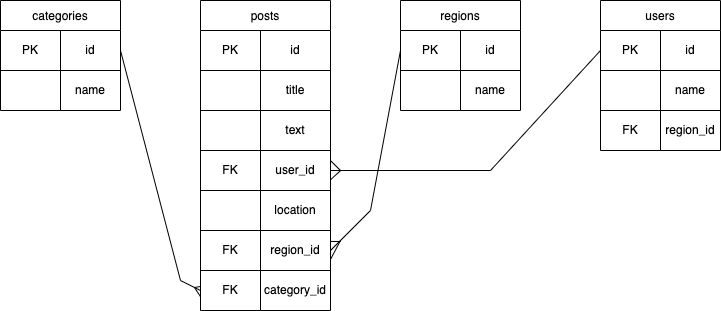

The diagram above was exported from draw.io. Its source (the exported page's mxGraphModel, read from the mxfile embedded in the PNG):
<mxGraphModel dx="1787" dy="1017" grid="1" gridSize="10" guides="1" tooltips="1" connect="1" arrows="1" fold="1" page="1" pageScale="1" pageWidth="850" pageHeight="1100" math="0" shadow="0">
  <root>
    <mxCell id="0" />
    <mxCell id="1" parent="0" />
    <mxCell id="-ehQPnIpukU-pyAWl7c2-1" value="posts" style="shape=table;startSize=30;container=1;collapsible=0;childLayout=tableLayout;" vertex="1" parent="1">
      <mxGeometry x="240" y="120" width="130" height="310" as="geometry" />
    </mxCell>
    <mxCell id="-ehQPnIpukU-pyAWl7c2-2" value="" style="shape=tableRow;horizontal=0;startSize=0;swimlaneHead=0;swimlaneBody=0;top=0;left=0;bottom=0;right=0;collapsible=0;dropTarget=0;fillColor=none;points=[[0,0.5],[1,0.5]];portConstraint=eastwest;" vertex="1" parent="-ehQPnIpukU-pyAWl7c2-1">
      <mxGeometry y="30" width="130" height="40" as="geometry" />
    </mxCell>
    <mxCell id="-ehQPnIpukU-pyAWl7c2-3" value="PK" style="shape=partialRectangle;html=1;whiteSpace=wrap;connectable=0;overflow=hidden;fillColor=none;top=0;left=0;bottom=0;right=0;pointerEvents=1;" vertex="1" parent="-ehQPnIpukU-pyAWl7c2-2">
      <mxGeometry width="60" height="40" as="geometry">
        <mxRectangle width="60" height="40" as="alternateBounds" />
      </mxGeometry>
    </mxCell>
    <mxCell id="-ehQPnIpukU-pyAWl7c2-4" value="id" style="shape=partialRectangle;html=1;whiteSpace=wrap;connectable=0;overflow=hidden;fillColor=none;top=0;left=0;bottom=0;right=0;pointerEvents=1;" vertex="1" parent="-ehQPnIpukU-pyAWl7c2-2">
      <mxGeometry x="60" width="70" height="40" as="geometry">
        <mxRectangle width="70" height="40" as="alternateBounds" />
      </mxGeometry>
    </mxCell>
    <mxCell id="-ehQPnIpukU-pyAWl7c2-5" value="" style="shape=tableRow;horizontal=0;startSize=0;swimlaneHead=0;swimlaneBody=0;top=0;left=0;bottom=0;right=0;collapsible=0;dropTarget=0;fillColor=none;points=[[0,0.5],[1,0.5]];portConstraint=eastwest;" vertex="1" parent="-ehQPnIpukU-pyAWl7c2-1">
      <mxGeometry y="70" width="130" height="40" as="geometry" />
    </mxCell>
    <mxCell id="-ehQPnIpukU-pyAWl7c2-6" value="" style="shape=partialRectangle;html=1;whiteSpace=wrap;connectable=0;overflow=hidden;fillColor=none;top=0;left=0;bottom=0;right=0;pointerEvents=1;" vertex="1" parent="-ehQPnIpukU-pyAWl7c2-5">
      <mxGeometry width="60" height="40" as="geometry">
        <mxRectangle width="60" height="40" as="alternateBounds" />
      </mxGeometry>
    </mxCell>
    <mxCell id="-ehQPnIpukU-pyAWl7c2-7" value="title" style="shape=partialRectangle;html=1;whiteSpace=wrap;connectable=0;overflow=hidden;fillColor=none;top=0;left=0;bottom=0;right=0;pointerEvents=1;" vertex="1" parent="-ehQPnIpukU-pyAWl7c2-5">
      <mxGeometry x="60" width="70" height="40" as="geometry">
        <mxRectangle width="70" height="40" as="alternateBounds" />
      </mxGeometry>
    </mxCell>
    <mxCell id="-ehQPnIpukU-pyAWl7c2-8" value="" style="shape=tableRow;horizontal=0;startSize=0;swimlaneHead=0;swimlaneBody=0;top=0;left=0;bottom=0;right=0;collapsible=0;dropTarget=0;fillColor=none;points=[[0,0.5],[1,0.5]];portConstraint=eastwest;" vertex="1" parent="-ehQPnIpukU-pyAWl7c2-1">
      <mxGeometry y="110" width="130" height="40" as="geometry" />
    </mxCell>
    <mxCell id="-ehQPnIpukU-pyAWl7c2-9" value="" style="shape=partialRectangle;html=1;whiteSpace=wrap;connectable=0;overflow=hidden;fillColor=none;top=0;left=0;bottom=0;right=0;pointerEvents=1;" vertex="1" parent="-ehQPnIpukU-pyAWl7c2-8">
      <mxGeometry width="60" height="40" as="geometry">
        <mxRectangle width="60" height="40" as="alternateBounds" />
      </mxGeometry>
    </mxCell>
    <mxCell id="-ehQPnIpukU-pyAWl7c2-10" value="text" style="shape=partialRectangle;html=1;whiteSpace=wrap;connectable=0;overflow=hidden;fillColor=none;top=0;left=0;bottom=0;right=0;pointerEvents=1;" vertex="1" parent="-ehQPnIpukU-pyAWl7c2-8">
      <mxGeometry x="60" width="70" height="40" as="geometry">
        <mxRectangle width="70" height="40" as="alternateBounds" />
      </mxGeometry>
    </mxCell>
    <mxCell id="-ehQPnIpukU-pyAWl7c2-11" value="" style="shape=tableRow;horizontal=0;startSize=0;swimlaneHead=0;swimlaneBody=0;top=0;left=0;bottom=0;right=0;collapsible=0;dropTarget=0;fillColor=none;points=[[0,0.5],[1,0.5]];portConstraint=eastwest;" vertex="1" parent="-ehQPnIpukU-pyAWl7c2-1">
      <mxGeometry y="150" width="130" height="40" as="geometry" />
    </mxCell>
    <mxCell id="-ehQPnIpukU-pyAWl7c2-12" value="FK" style="shape=partialRectangle;html=1;whiteSpace=wrap;connectable=0;overflow=hidden;fillColor=none;top=0;left=0;bottom=0;right=0;pointerEvents=1;" vertex="1" parent="-ehQPnIpukU-pyAWl7c2-11">
      <mxGeometry width="60" height="40" as="geometry">
        <mxRectangle width="60" height="40" as="alternateBounds" />
      </mxGeometry>
    </mxCell>
    <mxCell id="-ehQPnIpukU-pyAWl7c2-13" value="user_id" style="shape=partialRectangle;html=1;whiteSpace=wrap;connectable=0;overflow=hidden;fillColor=none;top=0;left=0;bottom=0;right=0;pointerEvents=1;" vertex="1" parent="-ehQPnIpukU-pyAWl7c2-11">
      <mxGeometry x="60" width="70" height="40" as="geometry">
        <mxRectangle width="70" height="40" as="alternateBounds" />
      </mxGeometry>
    </mxCell>
    <mxCell id="-ehQPnIpukU-pyAWl7c2-14" value="" style="shape=tableRow;horizontal=0;startSize=0;swimlaneHead=0;swimlaneBody=0;top=0;left=0;bottom=0;right=0;collapsible=0;dropTarget=0;fillColor=none;points=[[0,0.5],[1,0.5]];portConstraint=eastwest;" vertex="1" parent="-ehQPnIpukU-pyAWl7c2-1">
      <mxGeometry y="190" width="130" height="40" as="geometry" />
    </mxCell>
    <mxCell id="-ehQPnIpukU-pyAWl7c2-15" value="" style="shape=partialRectangle;html=1;whiteSpace=wrap;connectable=0;overflow=hidden;fillColor=none;top=0;left=0;bottom=0;right=0;pointerEvents=1;" vertex="1" parent="-ehQPnIpukU-pyAWl7c2-14">
      <mxGeometry width="60" height="40" as="geometry">
        <mxRectangle width="60" height="40" as="alternateBounds" />
      </mxGeometry>
    </mxCell>
    <mxCell id="-ehQPnIpukU-pyAWl7c2-16" value="location" style="shape=partialRectangle;html=1;whiteSpace=wrap;connectable=0;overflow=hidden;fillColor=none;top=0;left=0;bottom=0;right=0;pointerEvents=1;" vertex="1" parent="-ehQPnIpukU-pyAWl7c2-14">
      <mxGeometry x="60" width="70" height="40" as="geometry">
        <mxRectangle width="70" height="40" as="alternateBounds" />
      </mxGeometry>
    </mxCell>
    <mxCell id="-ehQPnIpukU-pyAWl7c2-17" value="" style="shape=tableRow;horizontal=0;startSize=0;swimlaneHead=0;swimlaneBody=0;top=0;left=0;bottom=0;right=0;collapsible=0;dropTarget=0;fillColor=none;points=[[0,0.5],[1,0.5]];portConstraint=eastwest;" vertex="1" parent="-ehQPnIpukU-pyAWl7c2-1">
      <mxGeometry y="230" width="130" height="40" as="geometry" />
    </mxCell>
    <mxCell id="-ehQPnIpukU-pyAWl7c2-18" value="FK" style="shape=partialRectangle;html=1;whiteSpace=wrap;connectable=0;overflow=hidden;fillColor=none;top=0;left=0;bottom=0;right=0;pointerEvents=1;" vertex="1" parent="-ehQPnIpukU-pyAWl7c2-17">
      <mxGeometry width="60" height="40" as="geometry">
        <mxRectangle width="60" height="40" as="alternateBounds" />
      </mxGeometry>
    </mxCell>
    <mxCell id="-ehQPnIpukU-pyAWl7c2-19" value="region_id" style="shape=partialRectangle;html=1;whiteSpace=wrap;connectable=0;overflow=hidden;fillColor=none;top=0;left=0;bottom=0;right=0;pointerEvents=1;" vertex="1" parent="-ehQPnIpukU-pyAWl7c2-17">
      <mxGeometry x="60" width="70" height="40" as="geometry">
        <mxRectangle width="70" height="40" as="alternateBounds" />
      </mxGeometry>
    </mxCell>
    <mxCell id="-ehQPnIpukU-pyAWl7c2-20" value="" style="shape=tableRow;horizontal=0;startSize=0;swimlaneHead=0;swimlaneBody=0;top=0;left=0;bottom=0;right=0;collapsible=0;dropTarget=0;fillColor=none;points=[[0,0.5],[1,0.5]];portConstraint=eastwest;" vertex="1" parent="-ehQPnIpukU-pyAWl7c2-1">
      <mxGeometry y="270" width="130" height="40" as="geometry" />
    </mxCell>
    <mxCell id="-ehQPnIpukU-pyAWl7c2-21" value="FK" style="shape=partialRectangle;html=1;whiteSpace=wrap;connectable=0;overflow=hidden;fillColor=none;top=0;left=0;bottom=0;right=0;pointerEvents=1;" vertex="1" parent="-ehQPnIpukU-pyAWl7c2-20">
      <mxGeometry width="60" height="40" as="geometry">
        <mxRectangle width="60" height="40" as="alternateBounds" />
      </mxGeometry>
    </mxCell>
    <mxCell id="-ehQPnIpukU-pyAWl7c2-22" value="category_id" style="shape=partialRectangle;html=1;whiteSpace=wrap;connectable=0;overflow=hidden;fillColor=none;top=0;left=0;bottom=0;right=0;pointerEvents=1;" vertex="1" parent="-ehQPnIpukU-pyAWl7c2-20">
      <mxGeometry x="60" width="70" height="40" as="geometry">
        <mxRectangle width="70" height="40" as="alternateBounds" />
      </mxGeometry>
    </mxCell>
    <mxCell id="-ehQPnIpukU-pyAWl7c2-74" value="" style="endArrow=none;html=1;rounded=0;" edge="1" parent="-ehQPnIpukU-pyAWl7c2-1">
      <mxGeometry width="50" height="50" relative="1" as="geometry">
        <mxPoint x="-6" y="287" as="sourcePoint" />
        <mxPoint y="286" as="targetPoint" />
      </mxGeometry>
    </mxCell>
    <mxCell id="-ehQPnIpukU-pyAWl7c2-26" value="categories" style="shape=table;startSize=30;container=1;collapsible=0;childLayout=tableLayout;" vertex="1" parent="1">
      <mxGeometry x="40" y="120" width="120" height="110" as="geometry" />
    </mxCell>
    <mxCell id="-ehQPnIpukU-pyAWl7c2-27" value="" style="shape=tableRow;horizontal=0;startSize=0;swimlaneHead=0;swimlaneBody=0;top=0;left=0;bottom=0;right=0;collapsible=0;dropTarget=0;fillColor=none;points=[[0,0.5],[1,0.5]];portConstraint=eastwest;" vertex="1" parent="-ehQPnIpukU-pyAWl7c2-26">
      <mxGeometry y="30" width="120" height="40" as="geometry" />
    </mxCell>
    <mxCell id="-ehQPnIpukU-pyAWl7c2-28" value="PK" style="shape=partialRectangle;html=1;whiteSpace=wrap;connectable=0;overflow=hidden;fillColor=none;top=0;left=0;bottom=0;right=0;pointerEvents=1;" vertex="1" parent="-ehQPnIpukU-pyAWl7c2-27">
      <mxGeometry width="60" height="40" as="geometry">
        <mxRectangle width="60" height="40" as="alternateBounds" />
      </mxGeometry>
    </mxCell>
    <mxCell id="-ehQPnIpukU-pyAWl7c2-29" value="id" style="shape=partialRectangle;html=1;whiteSpace=wrap;connectable=0;overflow=hidden;fillColor=none;top=0;left=0;bottom=0;right=0;pointerEvents=1;" vertex="1" parent="-ehQPnIpukU-pyAWl7c2-27">
      <mxGeometry x="60" width="60" height="40" as="geometry">
        <mxRectangle width="60" height="40" as="alternateBounds" />
      </mxGeometry>
    </mxCell>
    <mxCell id="-ehQPnIpukU-pyAWl7c2-30" value="" style="shape=tableRow;horizontal=0;startSize=0;swimlaneHead=0;swimlaneBody=0;top=0;left=0;bottom=0;right=0;collapsible=0;dropTarget=0;fillColor=none;points=[[0,0.5],[1,0.5]];portConstraint=eastwest;" vertex="1" parent="-ehQPnIpukU-pyAWl7c2-26">
      <mxGeometry y="70" width="120" height="40" as="geometry" />
    </mxCell>
    <mxCell id="-ehQPnIpukU-pyAWl7c2-31" value="" style="shape=partialRectangle;html=1;whiteSpace=wrap;connectable=0;overflow=hidden;fillColor=none;top=0;left=0;bottom=0;right=0;pointerEvents=1;" vertex="1" parent="-ehQPnIpukU-pyAWl7c2-30">
      <mxGeometry width="60" height="40" as="geometry">
        <mxRectangle width="60" height="40" as="alternateBounds" />
      </mxGeometry>
    </mxCell>
    <mxCell id="-ehQPnIpukU-pyAWl7c2-32" value="name" style="shape=partialRectangle;html=1;whiteSpace=wrap;connectable=0;overflow=hidden;fillColor=none;top=0;left=0;bottom=0;right=0;pointerEvents=1;" vertex="1" parent="-ehQPnIpukU-pyAWl7c2-30">
      <mxGeometry x="60" width="60" height="40" as="geometry">
        <mxRectangle width="60" height="40" as="alternateBounds" />
      </mxGeometry>
    </mxCell>
    <mxCell id="-ehQPnIpukU-pyAWl7c2-56" value="regions" style="shape=table;startSize=30;container=1;collapsible=0;childLayout=tableLayout;" vertex="1" parent="1">
      <mxGeometry x="440" y="120" width="120" height="110" as="geometry" />
    </mxCell>
    <mxCell id="-ehQPnIpukU-pyAWl7c2-57" value="" style="shape=tableRow;horizontal=0;startSize=0;swimlaneHead=0;swimlaneBody=0;top=0;left=0;bottom=0;right=0;collapsible=0;dropTarget=0;fillColor=none;points=[[0,0.5],[1,0.5]];portConstraint=eastwest;" vertex="1" parent="-ehQPnIpukU-pyAWl7c2-56">
      <mxGeometry y="30" width="120" height="40" as="geometry" />
    </mxCell>
    <mxCell id="-ehQPnIpukU-pyAWl7c2-58" value="PK" style="shape=partialRectangle;html=1;whiteSpace=wrap;connectable=0;overflow=hidden;fillColor=none;top=0;left=0;bottom=0;right=0;pointerEvents=1;" vertex="1" parent="-ehQPnIpukU-pyAWl7c2-57">
      <mxGeometry width="60" height="40" as="geometry">
        <mxRectangle width="60" height="40" as="alternateBounds" />
      </mxGeometry>
    </mxCell>
    <mxCell id="-ehQPnIpukU-pyAWl7c2-59" value="id" style="shape=partialRectangle;html=1;whiteSpace=wrap;connectable=0;overflow=hidden;fillColor=none;top=0;left=0;bottom=0;right=0;pointerEvents=1;" vertex="1" parent="-ehQPnIpukU-pyAWl7c2-57">
      <mxGeometry x="60" width="60" height="40" as="geometry">
        <mxRectangle width="60" height="40" as="alternateBounds" />
      </mxGeometry>
    </mxCell>
    <mxCell id="-ehQPnIpukU-pyAWl7c2-60" value="" style="shape=tableRow;horizontal=0;startSize=0;swimlaneHead=0;swimlaneBody=0;top=0;left=0;bottom=0;right=0;collapsible=0;dropTarget=0;fillColor=none;points=[[0,0.5],[1,0.5]];portConstraint=eastwest;" vertex="1" parent="-ehQPnIpukU-pyAWl7c2-56">
      <mxGeometry y="70" width="120" height="40" as="geometry" />
    </mxCell>
    <mxCell id="-ehQPnIpukU-pyAWl7c2-61" value="" style="shape=partialRectangle;html=1;whiteSpace=wrap;connectable=0;overflow=hidden;fillColor=none;top=0;left=0;bottom=0;right=0;pointerEvents=1;" vertex="1" parent="-ehQPnIpukU-pyAWl7c2-60">
      <mxGeometry width="60" height="40" as="geometry">
        <mxRectangle width="60" height="40" as="alternateBounds" />
      </mxGeometry>
    </mxCell>
    <mxCell id="-ehQPnIpukU-pyAWl7c2-62" value="name" style="shape=partialRectangle;html=1;whiteSpace=wrap;connectable=0;overflow=hidden;fillColor=none;top=0;left=0;bottom=0;right=0;pointerEvents=1;" vertex="1" parent="-ehQPnIpukU-pyAWl7c2-60">
      <mxGeometry x="60" width="60" height="40" as="geometry">
        <mxRectangle width="60" height="40" as="alternateBounds" />
      </mxGeometry>
    </mxCell>
    <mxCell id="-ehQPnIpukU-pyAWl7c2-63" value="users" style="shape=table;startSize=30;container=1;collapsible=0;childLayout=tableLayout;" vertex="1" parent="1">
      <mxGeometry x="640" y="120" width="120" height="150" as="geometry" />
    </mxCell>
    <mxCell id="-ehQPnIpukU-pyAWl7c2-64" value="" style="shape=tableRow;horizontal=0;startSize=0;swimlaneHead=0;swimlaneBody=0;top=0;left=0;bottom=0;right=0;collapsible=0;dropTarget=0;fillColor=none;points=[[0,0.5],[1,0.5]];portConstraint=eastwest;" vertex="1" parent="-ehQPnIpukU-pyAWl7c2-63">
      <mxGeometry y="30" width="120" height="40" as="geometry" />
    </mxCell>
    <mxCell id="-ehQPnIpukU-pyAWl7c2-65" value="PK" style="shape=partialRectangle;html=1;whiteSpace=wrap;connectable=0;overflow=hidden;fillColor=none;top=0;left=0;bottom=0;right=0;pointerEvents=1;" vertex="1" parent="-ehQPnIpukU-pyAWl7c2-64">
      <mxGeometry width="60" height="40" as="geometry">
        <mxRectangle width="60" height="40" as="alternateBounds" />
      </mxGeometry>
    </mxCell>
    <mxCell id="-ehQPnIpukU-pyAWl7c2-66" value="id" style="shape=partialRectangle;html=1;whiteSpace=wrap;connectable=0;overflow=hidden;fillColor=none;top=0;left=0;bottom=0;right=0;pointerEvents=1;" vertex="1" parent="-ehQPnIpukU-pyAWl7c2-64">
      <mxGeometry x="60" width="60" height="40" as="geometry">
        <mxRectangle width="60" height="40" as="alternateBounds" />
      </mxGeometry>
    </mxCell>
    <mxCell id="-ehQPnIpukU-pyAWl7c2-67" value="" style="shape=tableRow;horizontal=0;startSize=0;swimlaneHead=0;swimlaneBody=0;top=0;left=0;bottom=0;right=0;collapsible=0;dropTarget=0;fillColor=none;points=[[0,0.5],[1,0.5]];portConstraint=eastwest;" vertex="1" parent="-ehQPnIpukU-pyAWl7c2-63">
      <mxGeometry y="70" width="120" height="40" as="geometry" />
    </mxCell>
    <mxCell id="-ehQPnIpukU-pyAWl7c2-68" value="" style="shape=partialRectangle;html=1;whiteSpace=wrap;connectable=0;overflow=hidden;fillColor=none;top=0;left=0;bottom=0;right=0;pointerEvents=1;" vertex="1" parent="-ehQPnIpukU-pyAWl7c2-67">
      <mxGeometry width="60" height="40" as="geometry">
        <mxRectangle width="60" height="40" as="alternateBounds" />
      </mxGeometry>
    </mxCell>
    <mxCell id="-ehQPnIpukU-pyAWl7c2-69" value="name" style="shape=partialRectangle;html=1;whiteSpace=wrap;connectable=0;overflow=hidden;fillColor=none;top=0;left=0;bottom=0;right=0;pointerEvents=1;" vertex="1" parent="-ehQPnIpukU-pyAWl7c2-67">
      <mxGeometry x="60" width="60" height="40" as="geometry">
        <mxRectangle width="60" height="40" as="alternateBounds" />
      </mxGeometry>
    </mxCell>
    <mxCell id="-ehQPnIpukU-pyAWl7c2-70" value="" style="shape=tableRow;horizontal=0;startSize=0;swimlaneHead=0;swimlaneBody=0;top=0;left=0;bottom=0;right=0;collapsible=0;dropTarget=0;fillColor=none;points=[[0,0.5],[1,0.5]];portConstraint=eastwest;" vertex="1" parent="-ehQPnIpukU-pyAWl7c2-63">
      <mxGeometry y="110" width="120" height="40" as="geometry" />
    </mxCell>
    <mxCell id="-ehQPnIpukU-pyAWl7c2-71" value="FK" style="shape=partialRectangle;html=1;whiteSpace=wrap;connectable=0;overflow=hidden;fillColor=none;top=0;left=0;bottom=0;right=0;pointerEvents=1;" vertex="1" parent="-ehQPnIpukU-pyAWl7c2-70">
      <mxGeometry width="60" height="40" as="geometry">
        <mxRectangle width="60" height="40" as="alternateBounds" />
      </mxGeometry>
    </mxCell>
    <mxCell id="-ehQPnIpukU-pyAWl7c2-72" value="region_id" style="shape=partialRectangle;html=1;whiteSpace=wrap;connectable=0;overflow=hidden;fillColor=none;top=0;left=0;bottom=0;right=0;pointerEvents=1;" vertex="1" parent="-ehQPnIpukU-pyAWl7c2-70">
      <mxGeometry x="60" width="60" height="40" as="geometry">
        <mxRectangle width="60" height="40" as="alternateBounds" />
      </mxGeometry>
    </mxCell>
    <mxCell id="-ehQPnIpukU-pyAWl7c2-73" value="" style="endArrow=none;html=1;rounded=0;entryX=1;entryY=0.5;entryDx=0;entryDy=0;exitX=0;exitY=0.5;exitDx=0;exitDy=0;" edge="1" parent="1" source="-ehQPnIpukU-pyAWl7c2-20" target="-ehQPnIpukU-pyAWl7c2-27">
      <mxGeometry width="50" height="50" relative="1" as="geometry">
        <mxPoint x="400" y="370" as="sourcePoint" />
        <mxPoint x="450" y="320" as="targetPoint" />
        <Array as="points">
          <mxPoint x="220" y="400" />
        </Array>
      </mxGeometry>
    </mxCell>
    <mxCell id="-ehQPnIpukU-pyAWl7c2-76" value="" style="endArrow=none;html=1;rounded=0;entryX=0;entryY=0.654;entryDx=0;entryDy=0;entryPerimeter=0;" edge="1" parent="1" target="-ehQPnIpukU-pyAWl7c2-20">
      <mxGeometry width="50" height="50" relative="1" as="geometry">
        <mxPoint x="234" y="407" as="sourcePoint" />
        <mxPoint x="239" y="415" as="targetPoint" />
      </mxGeometry>
    </mxCell>
    <mxCell id="-ehQPnIpukU-pyAWl7c2-77" value="" style="endArrow=none;html=1;rounded=0;entryX=0;entryY=0.5;entryDx=0;entryDy=0;exitX=1;exitY=0.5;exitDx=0;exitDy=0;" edge="1" parent="1" source="-ehQPnIpukU-pyAWl7c2-17" target="-ehQPnIpukU-pyAWl7c2-57">
      <mxGeometry width="50" height="50" relative="1" as="geometry">
        <mxPoint x="380" y="350" as="sourcePoint" />
        <mxPoint x="430" y="300" as="targetPoint" />
        <Array as="points">
          <mxPoint x="410" y="330" />
        </Array>
      </mxGeometry>
    </mxCell>
    <mxCell id="-ehQPnIpukU-pyAWl7c2-78" value="" style="endArrow=none;html=1;rounded=0;exitX=0.997;exitY=0.273;exitDx=0;exitDy=0;exitPerimeter=0;" edge="1" parent="1" source="-ehQPnIpukU-pyAWl7c2-17">
      <mxGeometry width="50" height="50" relative="1" as="geometry">
        <mxPoint x="370" y="370" as="sourcePoint" />
        <mxPoint x="380" y="361" as="targetPoint" />
      </mxGeometry>
    </mxCell>
    <mxCell id="-ehQPnIpukU-pyAWl7c2-79" value="" style="endArrow=none;html=1;rounded=0;exitX=1.002;exitY=0.711;exitDx=0;exitDy=0;exitPerimeter=0;" edge="1" parent="1" source="-ehQPnIpukU-pyAWl7c2-17">
      <mxGeometry width="50" height="50" relative="1" as="geometry">
        <mxPoint x="379.6100000000001" y="370.92" as="sourcePoint" />
        <mxPoint x="380" y="360" as="targetPoint" />
      </mxGeometry>
    </mxCell>
    <mxCell id="-ehQPnIpukU-pyAWl7c2-80" value="" style="endArrow=none;html=1;rounded=0;entryX=0;entryY=0.5;entryDx=0;entryDy=0;exitX=1;exitY=0.5;exitDx=0;exitDy=0;" edge="1" parent="1" source="-ehQPnIpukU-pyAWl7c2-11" target="-ehQPnIpukU-pyAWl7c2-64">
      <mxGeometry width="50" height="50" relative="1" as="geometry">
        <mxPoint x="490" y="320" as="sourcePoint" />
        <mxPoint x="650" y="150" as="targetPoint" />
        <Array as="points">
          <mxPoint x="530" y="290" />
        </Array>
      </mxGeometry>
    </mxCell>
    <mxCell id="-ehQPnIpukU-pyAWl7c2-82" value="" style="endArrow=none;html=1;rounded=0;exitX=1;exitY=0.253;exitDx=0;exitDy=0;exitPerimeter=0;" edge="1" parent="1" source="-ehQPnIpukU-pyAWl7c2-11">
      <mxGeometry width="50" height="50" relative="1" as="geometry">
        <mxPoint x="600" y="240" as="sourcePoint" />
        <mxPoint x="380" y="290" as="targetPoint" />
      </mxGeometry>
    </mxCell>
    <mxCell id="-ehQPnIpukU-pyAWl7c2-83" value="" style="endArrow=none;html=1;rounded=0;exitX=1;exitY=0.253;exitDx=0;exitDy=0;exitPerimeter=0;entryX=1;entryY=0.732;entryDx=0;entryDy=0;entryPerimeter=0;" edge="1" parent="1" target="-ehQPnIpukU-pyAWl7c2-11">
      <mxGeometry width="50" height="50" relative="1" as="geometry">
        <mxPoint x="380" y="290.12000000000006" as="sourcePoint" />
        <mxPoint x="390" y="300" as="targetPoint" />
      </mxGeometry>
    </mxCell>
  </root>
</mxGraphModel>